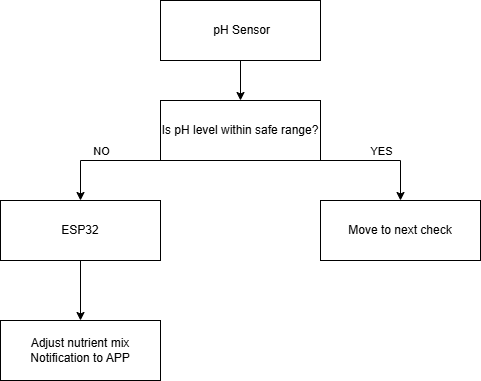

The diagram above was exported from draw.io. Its source (the exported page's mxGraphModel, read from the mxfile embedded in the PNG):
<mxGraphModel dx="1050" dy="596" grid="1" gridSize="10" guides="1" tooltips="1" connect="1" arrows="1" fold="1" page="1" pageScale="1" pageWidth="850" pageHeight="1100" math="0" shadow="0">
  <root>
    <mxCell id="0" />
    <mxCell id="1" parent="0" />
    <mxCell id="aZd2CVYL_QMCk6NnEtbW-1" value="&amp;nbsp;pH Sensor" style="rounded=0;whiteSpace=wrap;html=1;" vertex="1" parent="1">
      <mxGeometry x="320" y="40" width="160" height="60" as="geometry" />
    </mxCell>
    <mxCell id="aZd2CVYL_QMCk6NnEtbW-2" value="Is pH level within safe range?" style="rounded=0;whiteSpace=wrap;html=1;" vertex="1" parent="1">
      <mxGeometry x="320" y="140" width="160" height="60" as="geometry" />
    </mxCell>
    <mxCell id="aZd2CVYL_QMCk6NnEtbW-3" value="" style="endArrow=classic;html=1;rounded=0;exitX=0.5;exitY=1;exitDx=0;exitDy=0;entryX=0.5;entryY=0;entryDx=0;entryDy=0;" edge="1" parent="1" source="aZd2CVYL_QMCk6NnEtbW-1" target="aZd2CVYL_QMCk6NnEtbW-2">
      <mxGeometry width="50" height="50" relative="1" as="geometry">
        <mxPoint x="400" y="330" as="sourcePoint" />
        <mxPoint x="450" y="280" as="targetPoint" />
      </mxGeometry>
    </mxCell>
    <mxCell id="aZd2CVYL_QMCk6NnEtbW-4" value="ESP32" style="rounded=0;whiteSpace=wrap;html=1;" vertex="1" parent="1">
      <mxGeometry x="160" y="240" width="160" height="60" as="geometry" />
    </mxCell>
    <mxCell id="aZd2CVYL_QMCk6NnEtbW-5" value="Move to next check" style="rounded=0;whiteSpace=wrap;html=1;" vertex="1" parent="1">
      <mxGeometry x="480" y="240" width="160" height="60" as="geometry" />
    </mxCell>
    <mxCell id="aZd2CVYL_QMCk6NnEtbW-6" value="Adjust nutrient mix Notification to APP" style="rounded=0;whiteSpace=wrap;html=1;" vertex="1" parent="1">
      <mxGeometry x="160" y="360" width="160" height="60" as="geometry" />
    </mxCell>
    <mxCell id="aZd2CVYL_QMCk6NnEtbW-7" value="" style="endArrow=classic;html=1;rounded=0;exitX=0.5;exitY=1;exitDx=0;exitDy=0;entryX=0.5;entryY=0;entryDx=0;entryDy=0;" edge="1" parent="1" source="aZd2CVYL_QMCk6NnEtbW-4" target="aZd2CVYL_QMCk6NnEtbW-6">
      <mxGeometry width="50" height="50" relative="1" as="geometry">
        <mxPoint x="400" y="330" as="sourcePoint" />
        <mxPoint x="450" y="280" as="targetPoint" />
      </mxGeometry>
    </mxCell>
    <mxCell id="aZd2CVYL_QMCk6NnEtbW-8" value="" style="endArrow=classic;html=1;rounded=0;exitX=0.25;exitY=1;exitDx=0;exitDy=0;entryX=0.5;entryY=0;entryDx=0;entryDy=0;" edge="1" parent="1" source="aZd2CVYL_QMCk6NnEtbW-2" target="aZd2CVYL_QMCk6NnEtbW-4">
      <mxGeometry width="50" height="50" relative="1" as="geometry">
        <mxPoint x="400" y="330" as="sourcePoint" />
        <mxPoint x="450" y="280" as="targetPoint" />
        <Array as="points">
          <mxPoint x="240" y="200" />
        </Array>
      </mxGeometry>
    </mxCell>
    <mxCell id="aZd2CVYL_QMCk6NnEtbW-10" value="NO" style="edgeLabel;html=1;align=center;verticalAlign=middle;resizable=0;points=[];" vertex="1" connectable="0" parent="aZd2CVYL_QMCk6NnEtbW-8">
      <mxGeometry x="-0.035" relative="1" as="geometry">
        <mxPoint x="-23" y="-10" as="offset" />
      </mxGeometry>
    </mxCell>
    <mxCell id="aZd2CVYL_QMCk6NnEtbW-9" value="" style="endArrow=classic;html=1;rounded=0;exitX=0.75;exitY=1;exitDx=0;exitDy=0;entryX=0.5;entryY=0;entryDx=0;entryDy=0;" edge="1" parent="1" source="aZd2CVYL_QMCk6NnEtbW-2" target="aZd2CVYL_QMCk6NnEtbW-5">
      <mxGeometry width="50" height="50" relative="1" as="geometry">
        <mxPoint x="400" y="330" as="sourcePoint" />
        <mxPoint x="450" y="280" as="targetPoint" />
        <Array as="points">
          <mxPoint x="560" y="200" />
        </Array>
      </mxGeometry>
    </mxCell>
    <mxCell id="aZd2CVYL_QMCk6NnEtbW-11" value="YES" style="edgeLabel;html=1;align=center;verticalAlign=middle;resizable=0;points=[];" vertex="1" connectable="0" parent="aZd2CVYL_QMCk6NnEtbW-9">
      <mxGeometry x="-0.0025" y="2" relative="1" as="geometry">
        <mxPoint x="20" y="-8" as="offset" />
      </mxGeometry>
    </mxCell>
  </root>
</mxGraphModel>